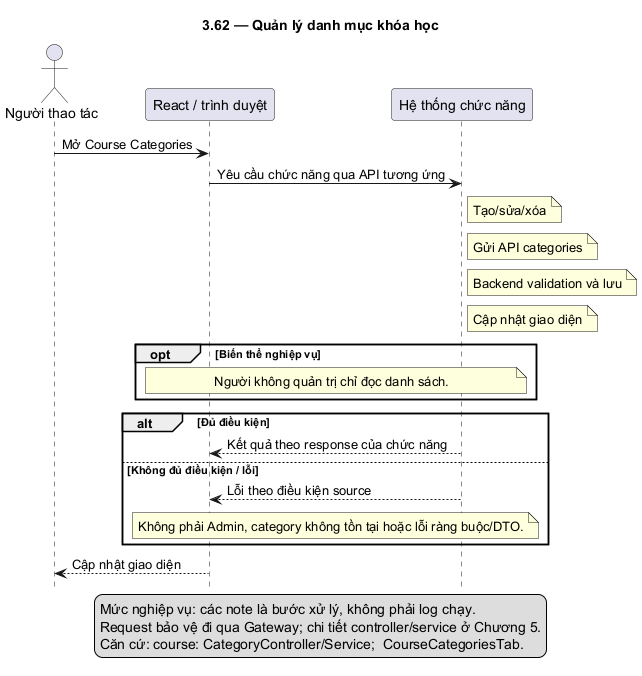

The diagram above was rendered by PlantUML. Its source (embedded in the PNG):
@startuml
skinparam defaultFontName DejaVu Sans
skinparam shadowing false
hide footbox
title 3.62 — Quản lý danh mục khóa học
actor "Người thao tác" as U
participant "React / trình duyệt" as F
participant "Hệ thống chức năng" as B
U -> F: Mở Course Categories
F -> B: Yêu cầu chức năng qua API tương ứng
note right of B: Tạo/sửa/xóa
note right of B: Gửi API categories
note right of B: Backend validation và lưu
note right of B: Cập nhật giao diện
opt Biến thể nghiệp vụ
note over F,B: Người không quản trị chỉ đọc danh sách.
end
alt Đủ điều kiện
B --> F: Kết quả theo response của chức năng
else Không đủ điều kiện / lỗi
B --> F: Lỗi theo điều kiện source
note over F,B: Không phải Admin, category không tồn tại hoặc lỗi ràng buộc/DTO.
end
F --> U: Cập nhật giao diện
legend bottom
Mức nghiệp vụ: các note là bước xử lý, không phải log chạy.
Request bảo vệ đi qua Gateway; chi tiết controller/service ở Chương 5.
Căn cứ: course: CategoryController/Service;  CourseCategoriesTab.
endlegend
@enduml